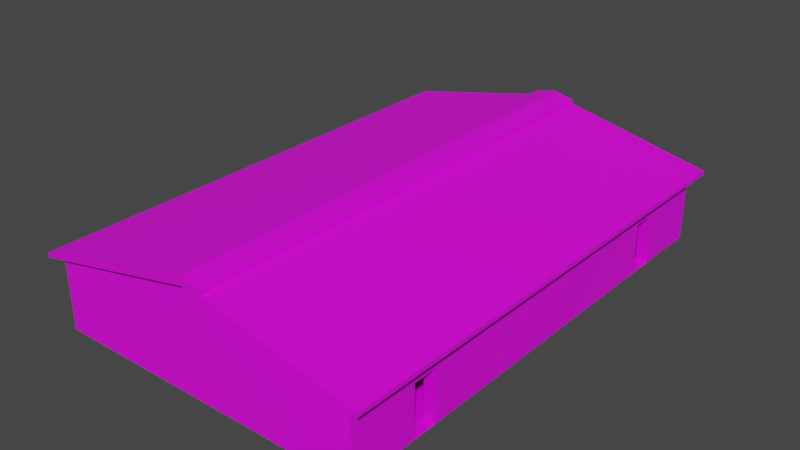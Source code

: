 # Source: Warehouse.blend  (saved by Blender 2.82.7; exported with 4.5.12 LTS)
import bpy
from mathutils import Matrix  # noqa: F401  (used for matrix-valued properties, if any)

bpy.ops.wm.read_factory_settings(use_empty=True)
scene = bpy.context.scene
scene.name = 'Scene'

# ---- collections
col_warehouse = bpy.data.collections.new('Warehouse'); scene.collection.children.link(col_warehouse)

# ---- images (referenced by path relative to the original .blend; pixels are not part of the script)
import os
ASSET_DIR = os.environ.get("B2B_ASSET_DIR", "")  # directory of the original .blend (textures are referenced by path, not embedded)
HERE = os.path.dirname(os.path.abspath(__file__))  # packed textures are extracted next to this script under _unpacked/

def load_image(name, relpath, width, height, colorspace="sRGB"):
    """Load a texture the original file referenced (path relative to the .blend, or extracted next to this script)."""
    p = next((c for c in (os.path.join(HERE, relpath), os.path.join(ASSET_DIR, relpath)) if relpath and os.path.exists(c)), "")
    if p:
        img = bpy.data.images.load(p, check_existing=True)
        img.name = name
    else:  # same state as the original file: an image datablock whose file is absent (Cycles renders it pink)
        img = bpy.data.images.new(name, width, height)
        img.source = "FILE"
        img.filepath = "//" + (relpath or name)
    img.colorspace_settings.name = colorspace
    return img
img_warehousewall_texture_png = load_image('WarehouseWall_Texture.png', 'WarehouseWall_Texture.png', 1024, 1024, 'sRGB')
img_warehouseground_texture_png = load_image('WarehouseGround_Texture.png', 'WarehouseGround_Texture.png', 1024, 1024, 'sRGB')
img_warehouseroof_texture_png = load_image('WarehouseRoof_Texture.png', 'WarehouseRoof_Texture.png', 1024, 1024, 'sRGB')
img_warehouserooftop_texture_png = load_image('WarehouseRooftop_Texture.png', 'WarehouseRooftop_Texture.png', 1024, 1024, 'sRGB')
img_warehousegaragedoor_texture_png = load_image('WarehouseGarageDoor_Texture.png', 'WarehouseGarageDoor_Texture.png', 1024, 1024, 'sRGB')

# ---- materials (node trees are filled in below, after node groups)
mat_warehousewall = bpy.data.materials.new('WarehouseWall')
mat_warehousewall.use_transparent_shadow = False
mat_void = bpy.data.materials.new('Void')
mat_void.use_transparent_shadow = False
mat_warehouseground = bpy.data.materials.new('WarehouseGround')
mat_warehouseground.use_transparent_shadow = False
mat_roof = bpy.data.materials.new('Roof')
mat_roof.use_transparent_shadow = False
mat_rooftop = bpy.data.materials.new('Rooftop')
mat_rooftop.use_transparent_shadow = False
mat_garagedoor = bpy.data.materials.new('GarageDoor')
mat_garagedoor.use_transparent_shadow = False

# ---- material node trees
mat_warehousewall.use_nodes = True; mat_warehousewall.node_tree.nodes.clear()
_N = mat_warehousewall.node_tree.nodes; _L = mat_warehousewall.node_tree.links
n0 = _N.new('ShaderNodeOutputMaterial'); n0.name = 'Material Output'; n0.location = (300, 300)
n1 = _N.new('ShaderNodeBsdfPrincipled'); n1.name = 'Principled BSDF'; n1.location = (10, 300)
n1.distribution = 'GGX'
n1.subsurface_method = 'BURLEY'
n1.inputs[3].default_value = 1.45
n1.inputs[27].default_value = (0.0, 0.0, 0.0, 1.0)
n1.inputs[28].default_value = 1.0
n2 = _N.new('ShaderNodeTexImage'); n2.name = 'Image Texture'; n2.location = (-280, 280)
n2.image = img_warehousewall_texture_png
n2.interpolation = 'Closest'
_L.new(n1.outputs[0], n0.inputs[0])
_L.new(n2.outputs[0], n1.inputs[0])
n0.is_active_output = True
mat_void.use_nodes = True; mat_void.node_tree.nodes.clear()
_N = mat_void.node_tree.nodes; _L = mat_void.node_tree.links
n0 = _N.new('ShaderNodeOutputMaterial'); n0.name = 'Material Output'; n0.location = (300, 300)
n1 = _N.new('ShaderNodeBsdfPrincipled'); n1.name = 'Principled BSDF'; n1.location = (10, 300)
n1.distribution = 'GGX'
n1.subsurface_method = 'BURLEY'
n1.inputs[0].default_value = (0.0, 0.0, 0.0, 1.0)
n1.inputs[2].default_value = 0.0
n1.inputs[3].default_value = 1.45
n1.inputs[13].default_value = 0.0
n1.inputs[27].default_value = (0.0, 0.0, 0.0, 1.0)
n1.inputs[28].default_value = 1.0
_L.new(n1.outputs[0], n0.inputs[0])
n0.is_active_output = True
mat_warehouseground.use_nodes = True; mat_warehouseground.node_tree.nodes.clear()
_N = mat_warehouseground.node_tree.nodes; _L = mat_warehouseground.node_tree.links
n0 = _N.new('ShaderNodeOutputMaterial'); n0.name = 'Material Output'; n0.location = (300, 300)
n1 = _N.new('ShaderNodeBsdfPrincipled'); n1.name = 'Principled BSDF'; n1.location = (10, 300)
n1.distribution = 'GGX'
n1.subsurface_method = 'BURLEY'
n1.inputs[3].default_value = 1.45
n1.inputs[27].default_value = (0.0, 0.0, 0.0, 1.0)
n1.inputs[28].default_value = 1.0
n2 = _N.new('ShaderNodeTexImage'); n2.name = 'Image Texture'; n2.location = (-280, 280)
n2.image = img_warehouseground_texture_png
n2.interpolation = 'Closest'
_L.new(n1.outputs[0], n0.inputs[0])
_L.new(n2.outputs[0], n1.inputs[0])
n0.is_active_output = True
mat_roof.use_nodes = True; mat_roof.node_tree.nodes.clear()
_N = mat_roof.node_tree.nodes; _L = mat_roof.node_tree.links
n0 = _N.new('ShaderNodeOutputMaterial'); n0.name = 'Material Output'; n0.location = (300, 300)
n1 = _N.new('ShaderNodeBsdfPrincipled'); n1.name = 'Principled BSDF'; n1.location = (10, 300)
n1.distribution = 'GGX'
n1.subsurface_method = 'BURLEY'
n1.inputs[3].default_value = 1.45
n1.inputs[27].default_value = (0.0, 0.0, 0.0, 1.0)
n1.inputs[28].default_value = 1.0
n2 = _N.new('ShaderNodeTexImage'); n2.name = 'Image Texture'; n2.location = (-280, 280)
n2.image = img_warehouseroof_texture_png
n2.interpolation = 'Closest'
_L.new(n1.outputs[0], n0.inputs[0])
_L.new(n2.outputs[0], n1.inputs[0])
n0.is_active_output = True
mat_rooftop.use_nodes = True; mat_rooftop.node_tree.nodes.clear()
_N = mat_rooftop.node_tree.nodes; _L = mat_rooftop.node_tree.links
n0 = _N.new('ShaderNodeOutputMaterial'); n0.name = 'Material Output'; n0.location = (300, 300)
n1 = _N.new('ShaderNodeBsdfPrincipled'); n1.name = 'Principled BSDF'; n1.location = (10, 300)
n1.distribution = 'GGX'
n1.subsurface_method = 'BURLEY'
n1.inputs[3].default_value = 1.45
n1.inputs[27].default_value = (0.0, 0.0, 0.0, 1.0)
n1.inputs[28].default_value = 1.0
n2 = _N.new('ShaderNodeTexImage'); n2.name = 'Image Texture'; n2.location = (-280, 280)
n2.image = img_warehouserooftop_texture_png
n2.interpolation = 'Closest'
_L.new(n1.outputs[0], n0.inputs[0])
_L.new(n2.outputs[0], n1.inputs[0])
n0.is_active_output = True
mat_garagedoor.use_nodes = True; mat_garagedoor.node_tree.nodes.clear()
_N = mat_garagedoor.node_tree.nodes; _L = mat_garagedoor.node_tree.links
n0 = _N.new('ShaderNodeOutputMaterial'); n0.name = 'Material Output'; n0.location = (300, 300)
n1 = _N.new('ShaderNodeBsdfPrincipled'); n1.name = 'Principled BSDF'; n1.location = (10, 300)
n1.distribution = 'GGX'
n1.subsurface_method = 'BURLEY'
n1.inputs[3].default_value = 1.45
n1.inputs[27].default_value = (0.0, 0.0, 0.0, 1.0)
n1.inputs[28].default_value = 1.0
n2 = _N.new('ShaderNodeTexImage'); n2.name = 'Image Texture'; n2.location = (-280, 280)
n2.image = img_warehousegaragedoor_texture_png
n2.interpolation = 'Closest'
_L.new(n1.outputs[0], n0.inputs[0])
_L.new(n2.outputs[0], n1.inputs[0])
n0.is_active_output = True

# ---- world
world_world = bpy.data.worlds.new('World'); scene.world = world_world
world_world.use_nodes = True; world_world.node_tree.nodes.clear()
_N = world_world.node_tree.nodes; _L = world_world.node_tree.links
n0 = _N.new('ShaderNodeOutputWorld'); n0.name = 'World Output'; n0.location = (300, 300)
n1 = _N.new('ShaderNodeBackground'); n1.name = 'Background'; n1.location = (10, 300)
n1.inputs[0].default_value = (0.05088, 0.05088, 0.05088, 1.0)
_L.new(n1.outputs[0], n0.inputs[0])
n0.is_active_output = True
world_world.color = (0.05088, 0.05088, 0.05088)
world_world.use_sun_shadow = False
world_world.sun_shadow_jitter_overblur = 0.0

# ---- meshes
me_plane_001 = bpy.data.meshes.new('Plane.001')
me_plane_001.from_pydata([(-6.458, -9.858, 0.0), (6.458, -9.858, 0.0), (-6.458, 9.858, 0.0), (6.458, 9.858, 0.0), (6.458, 7.075, 0.0), (2.735, 9.858, 0.0), (2.735, 9.391, 0.0), (5.991, 9.391, 0.0), (5.991, 7.075, 0.0), (6.458, -7.075, 0.0), (-2.735, 9.858, 0.0), (-2.735, 9.391, 0.0), (-5.991, 9.391, 0.0), (-5.991, -9.391, 0.0), (5.991, -9.391, 0.0), (5.991, -7.075, 0.0), (6.458, -6.075, 0.0), (6.458, 6.075, 0.0), (5.991, 6.075, 0.0), (5.991, -6.075, 0.0), (-6.458, 9.858, 2.913), (-6.458, -9.858, 2.913), (6.458, -9.858, 2.913), (6.458, 7.075, 2.05), (6.458, 9.858, 2.913), (-2.735, 9.858, 2.596), (2.735, 9.858, 2.596), (2.735, 9.391, 2.596), (5.991, 9.391, 3.012), (5.991, 7.075, 2.05), (6.458, -7.075, 2.05), (-2.735, 9.391, 2.596), (-5.991, 9.391, 3.012), (-5.991, -9.391, 3.012), (5.991, -9.391, 3.012), (5.991, -7.075, 2.05), (6.458, -6.075, 2.05), (6.458, 6.075, 2.05), (5.991, 6.075, 2.05), (5.991, -6.075, 2.05), (0.0, 9.391, 4.287), (0.0, 9.858, 4.287), (0.0, -9.858, 4.287), (0.0, -9.391, 4.287)], [(5, 10), (4, 17), (9, 16)], [(13, 12, 32, 33), (36, 16, 17, 37, 23, 4, 3, 24, 22, 1, 9, 30), (12, 11, 31, 27, 6, 7, 28, 40, 32), (21, 42, 43, 33), (24, 41, 40, 28), (19, 16, 36, 39), (2, 0, 21, 20), (14, 13, 33, 43, 34), (0, 1, 22, 42, 21), (33, 32, 20, 21), (8, 4, 23, 29), (9, 15, 35, 30), (5, 26, 25, 10, 2, 20, 41, 24, 3), (11, 10, 25, 31), (17, 18, 38, 37), (26, 27, 31, 25), (5, 6, 27, 26), (30, 35, 39, 36), (29, 23, 37, 38), (22, 24, 28, 34), (34, 28, 7, 8, 29, 38, 18, 19, 39, 35, 15, 14), (0, 1, 3, 2), (40, 41, 20, 32), (43, 42, 22, 34)])
me_plane_001.polygons.foreach_set('material_index', [0, 0, 0, 1, 1, 0, 0, 0, 0, 1, 0, 0, 0, 0, 0, 1, 0, 1, 1, 1, 0, 2, 1, 1])
_uv = me_plane_001.uv_layers.new(name='UVMap')
_uv.uv.foreach_set('vector', [-0.189, 7.178e-05, 1.189, 7.149e-05, 1.189, 0.6788, -0.189, 0.6788, 0.05508, 0.4778, 0.05508, 5.478e-06, 0.9449, 5.067e-06, 0.9449, 0.4778, 1.018, 0.4778, 1.018, -2.602e-06, 1.222, -2.876e-06, 1.222, 0.679, -0.222, 0.679, -0.222, -2.054e-06, -0.01817, -2.944e-06, -0.01817, 0.4778, 0.06057, 2.846e-06, 0.2994, 2.998e-06, 0.2994, 0.6054, 0.7006, 0.6054, 0.7006, 2.998e-06, 0.9394, 1.666e-06, 0.9394, 0.7025, 0.5, 0.9996, 0.06057, 0.7025, 0.0, 0.0, 0.4995, 0.0, 0.5099, 0.04585, 0.06546, 0.04585, 0.0, 0.0, 0.0, 0.5005, 0.5067, 0.96, 0.9489, 0.9628, 0.0342, 1.279e-05, 1.278e-05, 1.279e-05, 1.278e-05, 0.4777, 0.0342, 0.4777, 1.222, 2.983e-08, -0.222, -2.983e-08, -0.222, 0.6788, 1.222, 0.6788, 0.0602, 1.59e-06, 0.9398, -1.334e-06, 0.9398, 0.703, 0.5, 1.0, 0.0602, 0.703, 0.02722, 2.493e-06, 0.9728, 4.659e-06, 0.9728, 0.6781, 0.5, 0.9977, 0.02722, 0.6781, 0.06546, 0.04585, 0.06543, 0.9572, 0.0, 1.0, 0.0, 0.0, 0.03419, 1.075e-06, -4.031e-08, 6.808e-07, -1.12e-08, 0.4777, 0.03419, 0.4777, 0.03419, 1.075e-06, 2.083e-07, 6.45e-07, 2.956e-07, 0.4777, 0.03419, 0.4777, 0.2996, -5.201e-06, 0.2996, 0.6048, 0.7004, 0.6048, 0.7004, -5.38e-06, 0.9731, -3.228e-06, 0.9731, 0.6786, 0.5, 0.9985, 0.02685, 0.6786, 0.02685, -5.631e-06, 0.03425, 1.448e-05, 1.448e-05, 1.454e-05, 1.44e-05, 0.6059, 0.03425, 0.6059, 1.289e-08, 6.855e-07, 0.03419, 6.855e-07, 0.03419, 0.4777, -1.992e-08, 0.4777, 0.7118, 1.0, 0.7118, 0.9628, 0.1749, 0.9572, 0.175, 1.0, 0.03425, 1.442e-05, 1.44e-05, 1.448e-05, 1.44e-05, 0.6059, 0.03425, 0.6059, 1.0, 0.1232, 0.9552, 0.1231, 0.9308, 0.217, 1.0, 0.2145, 0.9489, 0.876, 1.0, 0.876, 1.0, 0.8085, 0.9295, 0.8074, 0.0, 0.0, 0.0, 0.0, 0.9489, 0.9628, 0.9552, 0.04585, 3.103e-05, 0.7024, 1.378, 0.7024, 1.378, 0.0003139, 1.208, 0.0003139, 1.208, 0.4781, 1.135, 0.4781, 1.135, 0.0003147, 0.2434, 0.0003149, 0.2434, 0.4781, 0.17, 0.4781, 0.17, 0.0003128, 3.094e-05, 0.0003128, 13.2, 8.647, 13.2, 0.001068, -1.574e-06, 0.001069, 7.868e-07, 8.647, 0.5067, 0.96, 0.0, 0.5005, 0.0, 1.0, 0.06543, 0.9572, 0.5099, 0.04585, 0.4995, 0.0, 1.0, 0.0, 0.9552, 0.04585])
me_plane_001.materials.append(mat_warehousewall)
me_plane_001.materials.append(mat_void)
me_plane_001.materials.append(mat_warehouseground)
me_plane_001.use_remesh_fix_poles = True
me_plane_001.use_remesh_preserve_attributes = False
me_plane_001.use_mirror_vertex_groups = False
me_plane_001.update()
me_cube_008 = bpy.data.meshes.new('Cube.008')
me_cube_008.from_pydata([(-6.962, -10.15, 2.806), (-6.962, -10.15, 2.981), (-6.962, 10.15, 2.806), (-6.962, 10.15, 2.981), (6.962, -10.15, 2.806), (6.962, -10.15, 2.981), (6.962, 10.15, 2.806), (6.962, 10.15, 2.981), (0.0, 10.15, 4.287), (0.0, 10.15, 4.461), (0.0, -10.15, 4.287), (0.0, -10.15, 4.461), (0.8896, 10.15, 4.272), (0.8896, -10.15, 4.272), (-0.8896, 10.15, 4.272), (-0.8896, -10.15, 4.272), (-0.8896, 10.15, 4.447), (0.0, 10.15, 4.636), (0.8896, -10.15, 4.447), (0.0, -10.15, 4.636), (0.8896, 10.15, 4.447), (-0.8896, -10.15, 4.447)], [], [(0, 1, 3, 2), (8, 9, 12, 7, 6), (6, 7, 5, 4), (10, 11, 15, 1, 0), (8, 6, 4, 10), (14, 15, 21, 16), (7, 12, 13, 5), (2, 8, 10, 0), (4, 5, 13, 11, 10), (2, 3, 14, 9, 8), (12, 9, 17, 20), (15, 14, 3, 1), (17, 16, 21, 19), (18, 20, 17, 19), (11, 13, 18, 19), (15, 11, 19, 21), (9, 14, 16, 17), (13, 12, 20, 18)])
me_cube_008.polygons.foreach_set('material_index', [1, 1, 1, 1, 0, 1, 0, 0, 1, 1, 1, 0, 1, 1, 1, 1, 1, 1])
_uv = me_cube_008.uv_layers.new(name='UVMap')
_uv.uv.foreach_set('vector', [1.0, 5.69e-05, 1.0, 0.1702, -3.994e-06, 0.1702, 4.333e-06, 5.692e-05, 0.3489, -9.984e-06, 0.3507, 0.1553, 0.3061, 0.1553, 0.001783, 0.1553, 7.724e-08, -2.088e-05, -4.016e-06, 5.689e-05, 4.325e-06, 0.1702, 1.0, 0.1702, 1.0, 5.691e-05, 0.3489, 2.662e-07, 0.3507, 0.1553, 0.3061, 0.1553, 0.001783, 0.1553, 8.941e-08, -3.387e-07, 7.753, 5.088, 7.753, 0.000859, -6.753, 0.0008605, -6.753, 5.088, 1.0, 3.04e-06, 6.138e-05, 4.575e-06, 1.596e-06, 0.1702, 1.0, 0.1702, 7.753, 0.0008023, 7.753, 4.438, -6.753, 4.438, -6.753, 0.0008023, 7.753, 5.088, 7.753, 0.000859, -6.753, 0.0008605, -6.753, 5.088, -3.874e-07, -2.03e-05, 0.001783, 0.1553, 0.3061, 0.1553, 0.3507, 0.1553, 0.3489, -1.584e-05, 2.682e-07, -1.441e-05, 0.001784, 0.1553, 0.3061, 0.1553, 0.3507, 0.1553, 0.3489, -2.088e-05, 0.9544, -1.511e-07, 0.9982, -3.525e-07, 1.0, 0.1528, 0.9561, 0.1528, -6.753, 4.438, 7.753, 4.438, 7.753, 0.0008044, -6.753, 0.0008023, 0.9999, 0.9999, 0.9999, 0.1702, 9.104e-05, 0.1702, 9.104e-05, 0.9999, 0.9999, 0.1702, 9.109e-05, 0.1702, 9.109e-05, 0.9999, 0.9999, 0.9999, 0.9561, -4.28e-07, 1.0, -6.043e-07, 0.9982, 0.1528, 0.9544, 0.1528, 3.874e-07, 4.406e-07, 0.04386, 3.021e-07, 0.04562, 0.1528, 0.001755, 0.1528, 0.04386, 1.132e-06, 9.011e-08, 9.537e-07, 0.001755, 0.1528, 0.04562, 0.1528, 1.594e-06, 3.456e-06, 1.0, 5.837e-06, 1.0, 0.1702, 6.138e-05, 0.1702])
me_cube_008.materials.append(mat_roof)
me_cube_008.materials.append(mat_rooftop)
me_cube_008.use_remesh_fix_poles = True
me_cube_008.use_remesh_preserve_attributes = False
me_cube_008.use_mirror_vertex_groups = False
me_cube_008.update()
me_cube_010 = bpy.data.meshes.new('Cube.010')
me_cube_010.from_pydata([(-2.735, -0.025, 0.0), (-2.735, -0.025, 2.6), (-2.735, 0.025, 0.0), (-2.735, 0.025, 2.6), (2.735, -0.025, 0.0), (2.735, -0.025, 2.6), (2.735, 0.025, 0.0), (2.735, 0.025, 2.6)], [], [(0, 1, 3, 2), (2, 3, 7, 6), (6, 7, 5, 4), (4, 5, 1, 0), (2, 6, 4, 0), (7, 3, 1, 5)])
_uv = me_cube_010.uv_layers.new(name='UVMap')
_uv.uv.foreach_set('vector', [0.01676, -0.008887, 0.01676, 1.0, 1.3e-05, 1.0, 1.423e-05, -0.008887, 0.0001174, -0.008914, 0.0001177, 1.0, 1.833, 1.0, 1.833, -0.008914, 0.01676, -0.008887, 0.01676, 1.0, 1.3e-05, 1.0, 1.423e-05, -0.008887, 0.0001174, -0.008914, 0.0001176, 1.0, 1.833, 1.0, 1.833, -0.008914, 1.833, 0.9629, 0.0002248, 0.9629, 2.25e-05, 1.0, 1.832, 1.0, 2.25e-05, 1.0, 1.832, 1.0, 1.833, 0.9629, 0.0002248, 0.9629])
me_cube_010.materials.append(mat_garagedoor)
me_cube_010.use_remesh_fix_poles = True
me_cube_010.use_remesh_preserve_attributes = False
me_cube_010.use_mirror_vertex_groups = False
me_cube_010.update()

# ---- objects
ob_warehouse = bpy.data.objects.new('Warehouse', me_plane_001)
ob_roof = bpy.data.objects.new('Roof', me_cube_008)
ob_garagedoor = bpy.data.objects.new('GarageDoor', me_cube_010)

# ---- transforms, parenting, visibility, modifiers, constraints
ob_warehouse.location = (0.0, 0.0, 0.0)
ob_warehouse.lineart.crease_threshold = 0.0
ob_roof.location = (0.0, 0.0, 0.0)
ob_roof.lineart.crease_threshold = 0.0
ob_garagedoor.location = (0.0, 9.625, 0.0)
ob_garagedoor.lineart.crease_threshold = 0.0

# ---- collection membership
col_warehouse.objects.link(ob_warehouse)
col_warehouse.objects.link(ob_roof)
col_warehouse.objects.link(ob_garagedoor)

# ---- scene / render settings (as saved in the file)
scene.frame_start = 1; scene.frame_end = 250; scene.frame_set(1)
scene.render.engine = 'BLENDER_EEVEE_NEXT'
scene.cycles.use_denoising = False
scene.cycles.samples = 128
scene.cycles.sampling_pattern = 'TABULATED_SOBOL'
scene.cycles.use_adaptive_sampling = False
scene.cycles.use_light_tree = False
scene.view_settings.view_transform = 'Filmic'
bpy.context.view_layer.update()

# ---- added for rendering (the .blend has no active camera and no usable light): camera, sun
cam_auto = bpy.data.cameras.new('AutoCamera')
cam_auto.lens = 50.0
cam_auto.sensor_width = 36.0
cam_auto.clip_end = 1000.0
ob_auto_camera = bpy.data.objects.new('AutoCamera', cam_auto)
scene.collection.objects.link(ob_auto_camera)
ob_auto_camera.location = (23.1755, -27.8105, 20.8586)
ob_auto_camera.rotation_euler = (1.09748, -7.21219e-08, 0.694738)
scene.camera = ob_auto_camera
light_auto_sun = bpy.data.lights.new('AutoSun', 'SUN')
light_auto_sun.energy = 3.0
light_auto_sun.angle = 0.0523599
ob_auto_sun = bpy.data.objects.new('AutoSun', light_auto_sun)
scene.collection.objects.link(ob_auto_sun)
ob_auto_sun.rotation_euler = (0.872665, 0.174533, 0.523599)
bpy.context.view_layer.update()
